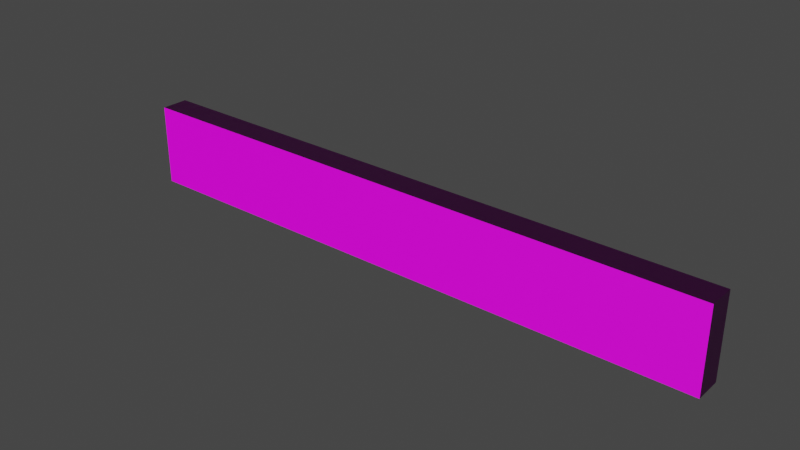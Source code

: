 # Source: topbottomwall.blend  (saved by Blender 2.93.21; exported with 4.5.12 LTS)
import bpy
from mathutils import Matrix  # noqa: F401  (used for matrix-valued properties, if any)

bpy.ops.wm.read_factory_settings(use_empty=True)
scene = bpy.context.scene
scene.name = 'Scene'

# ---- collections
col_collection = bpy.data.collections.new('Collection'); scene.collection.children.link(col_collection)

# ---- images (referenced by path relative to the original .blend; pixels are not part of the script)
import os
ASSET_DIR = os.environ.get("B2B_ASSET_DIR", "")  # directory of the original .blend (textures are referenced by path, not embedded)
HERE = os.path.dirname(os.path.abspath(__file__))  # packed textures are extracted next to this script under _unpacked/

def load_image(name, relpath, width, height, colorspace="sRGB"):
    """Load a texture the original file referenced (path relative to the .blend, or extracted next to this script)."""
    p = next((c for c in (os.path.join(HERE, relpath), os.path.join(ASSET_DIR, relpath)) if relpath and os.path.exists(c)), "")
    if p:
        img = bpy.data.images.load(p, check_existing=True)
        img.name = name
    else:  # same state as the original file: an image datablock whose file is absent (Cycles renders it pink)
        img = bpy.data.images.new(name, width, height)
        img.source = "FILE"
        img.filepath = "//" + (relpath or name)
    img.colorspace_settings.name = colorspace
    return img
img_metal031_1k_normalgl_jpg = load_image('Metal031_1K_NormalGL.jpg', 'Metal031_1K_NormalGL.jpg', 1024, 1024, 'sRGB')
img_metal031_1k_color_jpg = load_image('Metal031_1K_Color.jpg', 'Metal031_1K_Color.jpg', 1024, 1024, 'sRGB')
img_metal031_1k_metalness_jpg = load_image('Metal031_1K_Metalness.jpg', 'Metal031_1K_Metalness.jpg', 1024, 1024, 'sRGB')

# ---- materials (node trees are filled in below, after node groups)
mat_material_001 = bpy.data.materials.new('Material.001')
mat_material_001.use_transparent_shadow = False

# ---- material node trees
mat_material_001.use_nodes = True; mat_material_001.node_tree.nodes.clear()
_N = mat_material_001.node_tree.nodes; _L = mat_material_001.node_tree.links
n0 = _N.new('ShaderNodeBsdfPrincipled'); n0.name = 'Principled BSDF'; n0.location = (10, 300)
n0.distribution = 'GGX'
n0.subsurface_method = 'BURLEY'
n0.inputs[3].default_value = 1.45
n0.inputs[27].default_value = (0.0, 0.0, 0.0, 1.0)
n0.inputs[28].default_value = 1.0
n1 = _N.new('ShaderNodeOutputMaterial'); n1.name = 'Material Output'; n1.location = (300, 300)
n2 = _N.new('ShaderNodeNormalMap'); n2.name = 'Normal Map'; n2.location = (-387, -221)
n3 = _N.new('ShaderNodeTexImage'); n3.name = 'Image Texture.002'; n3.location = (-717, -225)
n3.image = img_metal031_1k_normalgl_jpg
n4 = _N.new('ShaderNodeTexImage'); n4.name = 'Image Texture.001'; n4.location = (-462, 356)
n4.image = img_metal031_1k_color_jpg
n5 = _N.new('ShaderNodeTexImage'); n5.name = 'Image Texture'; n5.location = (-678, 65)
n5.image = img_metal031_1k_metalness_jpg
_L.new(n0.outputs[0], n1.inputs[0])
_L.new(n2.outputs[0], n0.inputs[5])
_L.new(n3.outputs[0], n2.inputs[1])
_L.new(n5.outputs[0], n0.inputs[13])
_L.new(n4.outputs[0], n0.inputs[0])
n1.is_active_output = True

# ---- world
world_world = bpy.data.worlds.new('World'); scene.world = world_world
world_world.use_nodes = True; world_world.node_tree.nodes.clear()
_N = world_world.node_tree.nodes; _L = world_world.node_tree.links
n0 = _N.new('ShaderNodeOutputWorld'); n0.name = 'World Output'; n0.location = (300, 300)
n1 = _N.new('ShaderNodeBackground'); n1.name = 'Background'; n1.location = (10, 300)
n1.inputs[0].default_value = (0.05088, 0.05088, 0.05088, 1.0)
_L.new(n1.outputs[0], n0.inputs[0])
n0.is_active_output = True
world_world.color = (0.05088, 0.05088, 0.05088)
world_world.use_sun_shadow = False
world_world.sun_shadow_jitter_overblur = 0.0

# ---- meshes
me_cube_001 = bpy.data.meshes.new('Cube.001')
me_cube_001.from_pydata([(-1.0, -1.0, -1.0), (-1.0, -1.0, 1.0), (-1.0, 1.0, -1.0), (-1.0, 1.0, 1.0), (1.0, -1.0, -1.0), (1.0, -1.0, 1.0), (1.0, 1.0, -1.0), (1.0, 1.0, 1.0)], [], [(0, 1, 3, 2), (2, 3, 7, 6), (6, 7, 5, 4), (4, 5, 1, 0), (2, 6, 4, 0), (7, 3, 1, 5)])
_uv = me_cube_001.uv_layers.new(name='UVMap')
_uv.uv.foreach_set('vector', [0.375, 0.0, 0.625, 0.0, 0.625, 0.25, 0.375, 0.25, 0.375, 0.25, 0.625, 0.25, 0.625, 0.5, 0.375, 0.5, 0.375, 0.5, 0.625, 0.5, 0.625, 0.75, 0.375, 0.75, 0.375, 0.75, 0.625, 0.75, 0.625, 1.0, 0.375, 1.0, 0.125, 0.5, 0.375, 0.5, 0.375, 0.75, 0.125, 0.75, 0.625, 0.5, 0.875, 0.5, 0.875, 0.75, 0.625, 0.75])
me_cube_001.materials.append(mat_material_001)
me_cube_001.use_remesh_fix_poles = True
me_cube_001.use_remesh_preserve_attributes = False
me_cube_001.update()

# ---- objects
ob_cube = bpy.data.objects.new('Cube', me_cube_001)

# ---- transforms, parenting, visibility, modifiers, constraints
ob_cube.location = (0.0, 0.0, 0.0)
ob_cube.scale = (5.5, 0.25, 0.75)

# ---- collection membership
col_collection.objects.link(ob_cube)

# ---- scene / render settings (as saved in the file)
scene.frame_start = 1; scene.frame_end = 250; scene.frame_set(1)
scene.render.engine = 'BLENDER_EEVEE_NEXT'
scene.cycles.use_denoising = False
scene.cycles.samples = 128
scene.cycles.sampling_pattern = 'TABULATED_SOBOL'
scene.cycles.use_adaptive_sampling = False
scene.cycles.use_light_tree = False
scene.view_settings.view_transform = 'Filmic'
bpy.context.view_layer.update()

# ---- added for rendering (the .blend has no active camera and no usable light): camera, sun
cam_auto = bpy.data.cameras.new('AutoCamera')
cam_auto.lens = 50.0
cam_auto.sensor_width = 36.0
cam_auto.clip_end = 1000.0
ob_auto_camera = bpy.data.objects.new('AutoCamera', cam_auto)
scene.collection.objects.link(ob_auto_camera)
ob_auto_camera.location = (10.2821, -12.3385, 8.22566)
ob_auto_camera.rotation_euler = (1.09748, -7.21219e-08, 0.694738)
scene.camera = ob_auto_camera
light_auto_sun = bpy.data.lights.new('AutoSun', 'SUN')
light_auto_sun.energy = 3.0
light_auto_sun.angle = 0.0523599
ob_auto_sun = bpy.data.objects.new('AutoSun', light_auto_sun)
scene.collection.objects.link(ob_auto_sun)
ob_auto_sun.rotation_euler = (0.872665, 0.174533, 0.523599)
bpy.context.view_layer.update()
